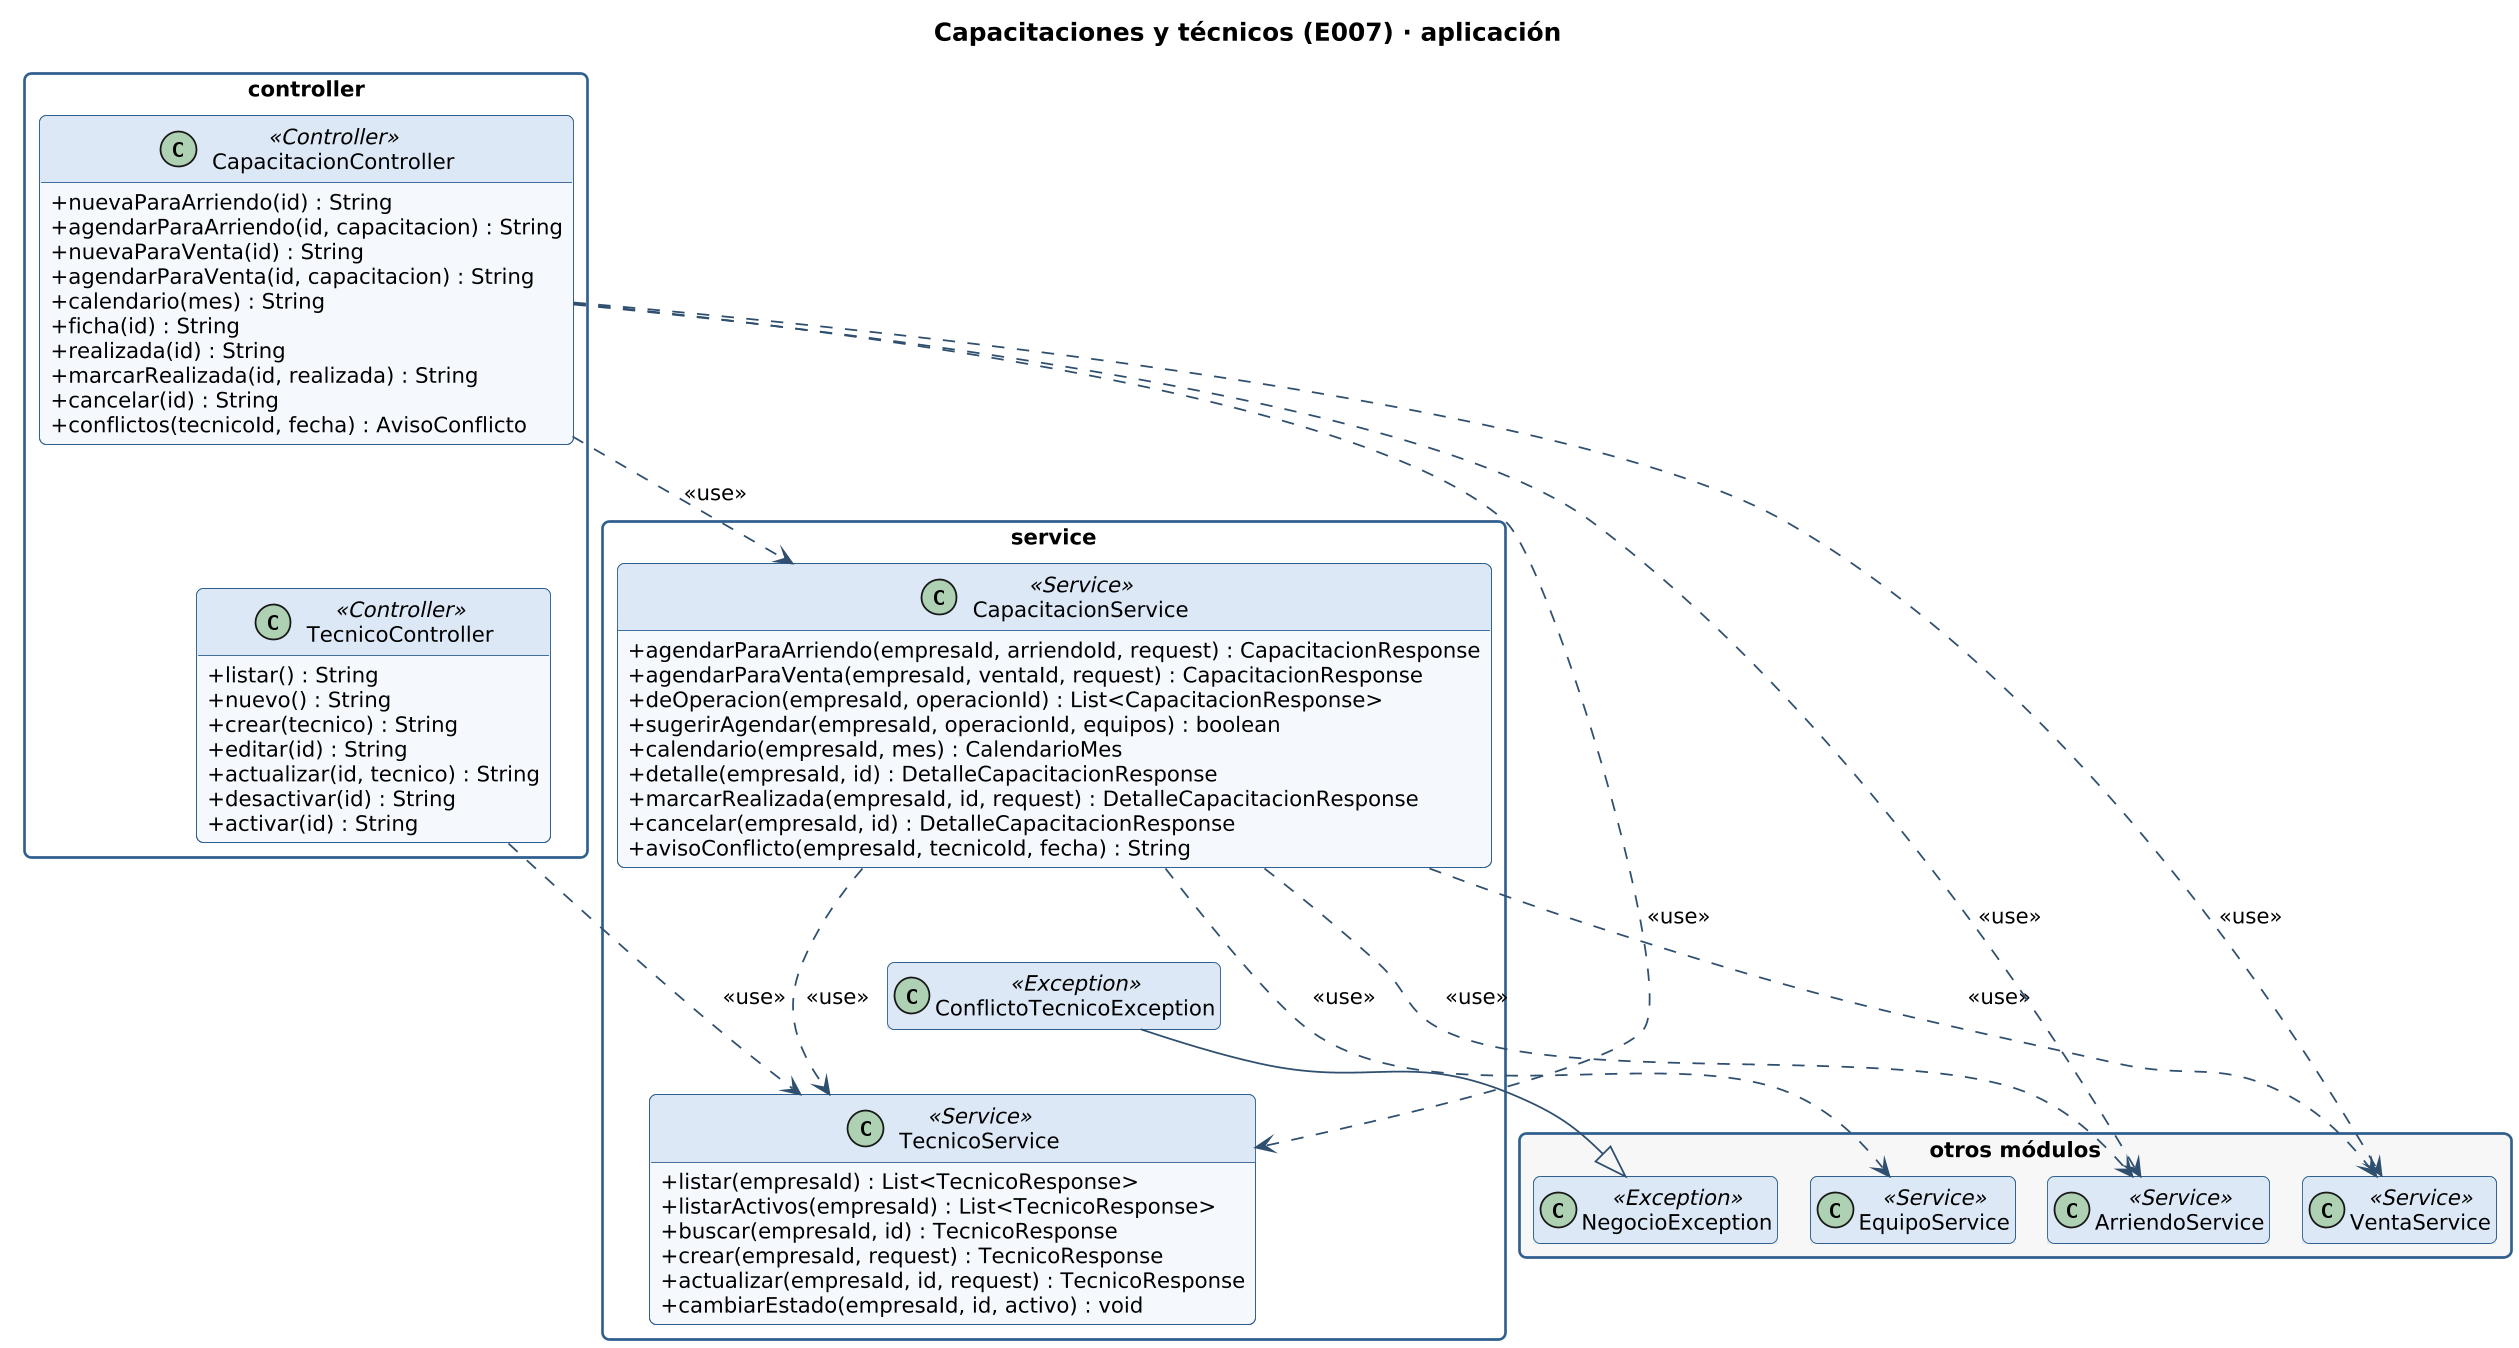

The diagram above was rendered by PlantUML. Its source (embedded in the PNG):
@startuml clases-capacitaciones-aplicacion
!include _estilo.iuml
hide empty members
skinparam classAttributeIconSize 0
skinparam packageStyle rectangle
skinparam nodesep 25
skinparam ranksep 45
title Capacitaciones y técnicos (E007) · aplicación

package "controller" {
  class CapacitacionController <<Controller>> {
    + nuevaParaArriendo(id) : String
    + agendarParaArriendo(id, capacitacion) : String
    + nuevaParaVenta(id) : String
    + agendarParaVenta(id, capacitacion) : String
    + calendario(mes) : String
    + ficha(id) : String
    + realizada(id) : String
    + marcarRealizada(id, realizada) : String
    + cancelar(id) : String
    + conflictos(tecnicoId, fecha) : AvisoConflicto
  }
  class TecnicoController <<Controller>> {
    + listar() : String
    + nuevo() : String
    + crear(tecnico) : String
    + editar(id) : String
    + actualizar(id, tecnico) : String
    + desactivar(id) : String
    + activar(id) : String
  }
}
CapacitacionController -[hidden]down- TecnicoController
package "service" {
  class CapacitacionService <<Service>> {
    + agendarParaArriendo(empresaId, arriendoId, request) : CapacitacionResponse
    + agendarParaVenta(empresaId, ventaId, request) : CapacitacionResponse
    + deOperacion(empresaId, operacionId) : List<CapacitacionResponse>
    + sugerirAgendar(empresaId, operacionId, equipos) : boolean
    + calendario(empresaId, mes) : CalendarioMes
    + detalle(empresaId, id) : DetalleCapacitacionResponse
    + marcarRealizada(empresaId, id, request) : DetalleCapacitacionResponse
    + cancelar(empresaId, id) : DetalleCapacitacionResponse
    + avisoConflicto(empresaId, tecnicoId, fecha) : String
  }
  class ConflictoTecnicoException <<Exception>> {
  }
  class TecnicoService <<Service>> {
    + listar(empresaId) : List<TecnicoResponse>
    + listarActivos(empresaId) : List<TecnicoResponse>
    + buscar(empresaId, id) : TecnicoResponse
    + crear(empresaId, request) : TecnicoResponse
    + actualizar(empresaId, id, request) : TecnicoResponse
    + cambiarEstado(empresaId, id, activo) : void
  }
}
CapacitacionService -[hidden]down- ConflictoTecnicoException
ConflictoTecnicoException -[hidden]down- TecnicoService
package "otros módulos" #F7F7F7 {
  class ArriendoService <<Service>>
  class EquipoService <<Service>>
  class NegocioException <<Exception>>
  class VentaService <<Service>>
}
ConflictoTecnicoException --|> NegocioException
CapacitacionService ..> TecnicoService : <<use>>
CapacitacionService ..> ArriendoService : <<use>>
CapacitacionService ..> VentaService : <<use>>
CapacitacionService ..> EquipoService : <<use>>
TecnicoController ..> TecnicoService : <<use>>
CapacitacionController ..> CapacitacionService : <<use>>
CapacitacionController ..> TecnicoService : <<use>>
CapacitacionController ..> ArriendoService : <<use>>
CapacitacionController ..> VentaService : <<use>>
@enduml